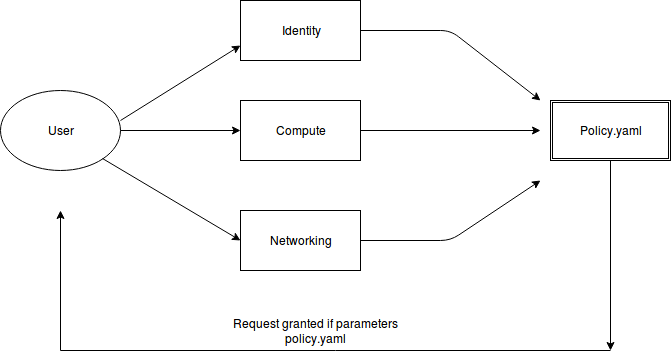

The diagram above was exported from draw.io. Its source (the exported page's mxGraphModel, read from the mxfile embedded in the PNG):
<mxGraphModel dx="982" dy="646" grid="1" gridSize="10" guides="1" tooltips="1" connect="1" arrows="1" fold="1" page="1" pageScale="1" pageWidth="850" pageHeight="1100" background="#ffffff" math="0" shadow="0">
  <root>
    <mxCell id="0" />
    <mxCell id="1" parent="0" />
    <mxCell id="2" value="Compute " style="rounded=0;whiteSpace=wrap;html=1;" vertex="1" parent="1">
      <mxGeometry x="390" y="190" width="120" height="60" as="geometry" />
    </mxCell>
    <mxCell id="3" value="Identity " style="rounded=0;whiteSpace=wrap;html=1;" vertex="1" parent="1">
      <mxGeometry x="390" y="90" width="120" height="60" as="geometry" />
    </mxCell>
    <mxCell id="4" value="Networking " style="rounded=0;whiteSpace=wrap;html=1;" vertex="1" parent="1">
      <mxGeometry x="390" y="300" width="120" height="60" as="geometry" />
    </mxCell>
    <mxCell id="5" value="User " style="ellipse;whiteSpace=wrap;html=1;" vertex="1" parent="1">
      <mxGeometry x="150" y="180" width="120" height="80" as="geometry" />
    </mxCell>
    <mxCell id="6" value="" style="endArrow=classic;html=1;entryX=0;entryY=0.75;" edge="1" parent="1" target="3">
      <mxGeometry width="50" height="50" relative="1" as="geometry">
        <mxPoint x="270" y="210" as="sourcePoint" />
        <mxPoint x="300" y="170" as="targetPoint" />
      </mxGeometry>
    </mxCell>
    <mxCell id="7" value="" style="endArrow=classic;html=1;entryX=0;entryY=0.5;" edge="1" parent="1" source="5" target="2">
      <mxGeometry width="50" height="50" relative="1" as="geometry">
        <mxPoint x="260" y="245" as="sourcePoint" />
        <mxPoint x="310" y="195" as="targetPoint" />
      </mxGeometry>
    </mxCell>
    <mxCell id="8" value="" style="endArrow=classic;html=1;entryX=0;entryY=0.5;exitX=1;exitY=1;" edge="1" parent="1" source="5" target="4">
      <mxGeometry width="50" height="50" relative="1" as="geometry">
        <mxPoint x="230" y="270" as="sourcePoint" />
        <mxPoint x="280" y="220" as="targetPoint" />
      </mxGeometry>
    </mxCell>
    <mxCell id="9" value="" style="endArrow=classic;html=1;exitX=1;exitY=0.5;" edge="1" parent="1" source="3">
      <mxGeometry width="50" height="50" relative="1" as="geometry">
        <mxPoint x="520" y="125" as="sourcePoint" />
        <mxPoint x="690" y="190" as="targetPoint" />
        <Array as="points">
          <mxPoint x="600" y="120" />
        </Array>
      </mxGeometry>
    </mxCell>
    <mxCell id="11" value="" style="endArrow=classic;html=1;exitX=1;exitY=0.5;" edge="1" parent="1" source="4">
      <mxGeometry width="50" height="50" relative="1" as="geometry">
        <mxPoint x="520" y="330" as="sourcePoint" />
        <mxPoint x="690" y="270" as="targetPoint" />
        <Array as="points">
          <mxPoint x="600" y="330" />
        </Array>
      </mxGeometry>
    </mxCell>
    <mxCell id="13" value="" style="endArrow=classic;html=1;exitX=1;exitY=0.5;" edge="1" parent="1" source="2">
      <mxGeometry width="50" height="50" relative="1" as="geometry">
        <mxPoint x="520" y="220" as="sourcePoint" />
        <mxPoint x="690" y="220" as="targetPoint" />
      </mxGeometry>
    </mxCell>
    <mxCell id="14" value="Policy.yaml" style="shape=ext;double=1;rounded=0;whiteSpace=wrap;html=1;" vertex="1" parent="1">
      <mxGeometry x="700" y="190" width="120" height="60" as="geometry" />
    </mxCell>
    <mxCell id="15" value="" style="endArrow=classic;html=1;" edge="1" parent="1">
      <mxGeometry width="50" height="50" relative="1" as="geometry">
        <mxPoint x="210" y="440" as="sourcePoint" />
        <mxPoint x="210" y="300" as="targetPoint" />
      </mxGeometry>
    </mxCell>
    <mxCell id="16" value="" style="endArrow=none;html=1;" edge="1" parent="1">
      <mxGeometry width="50" height="50" relative="1" as="geometry">
        <mxPoint x="210" y="440" as="sourcePoint" />
        <mxPoint x="760" y="440" as="targetPoint" />
      </mxGeometry>
    </mxCell>
    <mxCell id="17" value="" style="endArrow=classic;html=1;exitX=0.5;exitY=1;" edge="1" parent="1" source="14">
      <mxGeometry width="50" height="50" relative="1" as="geometry">
        <mxPoint x="150" y="520" as="sourcePoint" />
        <mxPoint x="760" y="440" as="targetPoint" />
      </mxGeometry>
    </mxCell>
    <mxCell id="18" value="Request granted if parameters policy.yaml " style="text;html=1;strokeColor=none;fillColor=none;align=center;verticalAlign=middle;whiteSpace=wrap;rounded=0;" vertex="1" parent="1">
      <mxGeometry x="370" y="410" width="190" height="20" as="geometry" />
    </mxCell>
  </root>
</mxGraphModel>